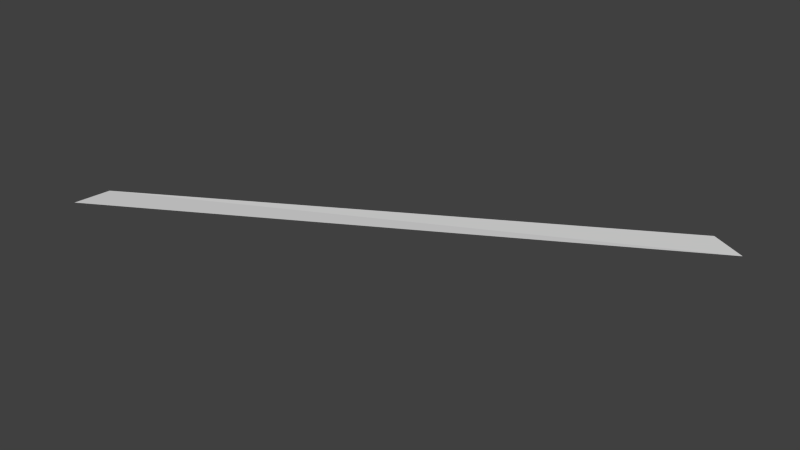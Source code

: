 # Source: HexModelEdges.blend  (saved by Blender 2.78.0; exported with 4.5.12 LTS)
import bpy
from mathutils import Matrix  # noqa: F401  (used for matrix-valued properties, if any)

bpy.ops.wm.read_factory_settings(use_empty=True)
scene = bpy.context.scene
scene.name = 'Scene'

# ---- collections
col_collection_1 = bpy.data.collections.new('Collection 1'); scene.collection.children.link(col_collection_1)

# ---- world
world_world = bpy.data.worlds.new('World'); scene.world = world_world
world_world.color = (0.05088, 0.05088, 0.05088)
world_world.use_sun_shadow = False
world_world.sun_shadow_jitter_overblur = 0.0
world_world.cycles.sampling_method = 'NONE'
world_world.cycles.sample_map_resolution = 256

# ---- meshes
me_plane = bpy.data.meshes.new('Plane')
me_plane.from_pydata([(-0.006184, -0.9113, -0.006009), (-0.004581, -0.9771, -0.001604), (0.7917, -0.4508, -0.003875), (0.8496, -0.483, -0.003232), (-0.006184, -0.9034, -0.006009), (-0.006184, -0.9034, -0.006009)], [], [(0, 1, 3, 2)])
me_plane.use_remesh_preserve_volume = False
me_plane.use_remesh_preserve_attributes = False
me_plane.use_mirror_vertex_groups = False
me_plane.update()

# ---- objects
ob_plane = bpy.data.objects.new('Plane', me_plane)

# ---- transforms, parenting, visibility, modifiers, constraints
ob_plane.location = (0.004587, -0.02288, 0.001604)
ob_plane.lineart.crease_threshold = 0.0

# ---- collection membership
col_collection_1.objects.link(ob_plane)

# ---- scene / render settings (as saved in the file)
scene.frame_start = 1; scene.frame_end = 250; scene.frame_set(0)
scene.render.engine = 'BLENDER_EEVEE_NEXT'
scene.render.resolution_percentage = 50
scene.render.dither_intensity = 0.0
scene.cycles.use_denoising = False
scene.cycles.samples = 10
scene.cycles.sampling_pattern = 'TABULATED_SOBOL'
scene.cycles.light_sampling_threshold = 0.0
scene.cycles.use_adaptive_sampling = False
scene.cycles.use_light_tree = False
scene.cycles.blur_glossy = 0.0
scene.cycles.pixel_filter_type = 'GAUSSIAN'
scene.cycles.sample_clamp_indirect = 0.0
scene.view_settings.view_transform = 'Standard'
bpy.context.view_layer.update()

# ---- added for rendering (the .blend has no active camera and no usable light): camera, sun
cam_auto = bpy.data.cameras.new('AutoCamera')
cam_auto.lens = 50.0
cam_auto.sensor_width = 36.0
cam_auto.clip_end = 1000.0
ob_auto_camera = bpy.data.objects.new('AutoCamera', cam_auto)
scene.collection.objects.link(ob_auto_camera)
ob_auto_camera.location = (1.35584, -1.85231, 0.74144)
ob_auto_camera.rotation_euler = (1.09748, -7.21219e-08, 0.694738)
scene.camera = ob_auto_camera
light_auto_sun = bpy.data.lights.new('AutoSun', 'SUN')
light_auto_sun.energy = 3.0
light_auto_sun.angle = 0.0523599
ob_auto_sun = bpy.data.objects.new('AutoSun', light_auto_sun)
scene.collection.objects.link(ob_auto_sun)
ob_auto_sun.rotation_euler = (0.872665, 0.174533, 0.523599)
bpy.context.view_layer.update()

